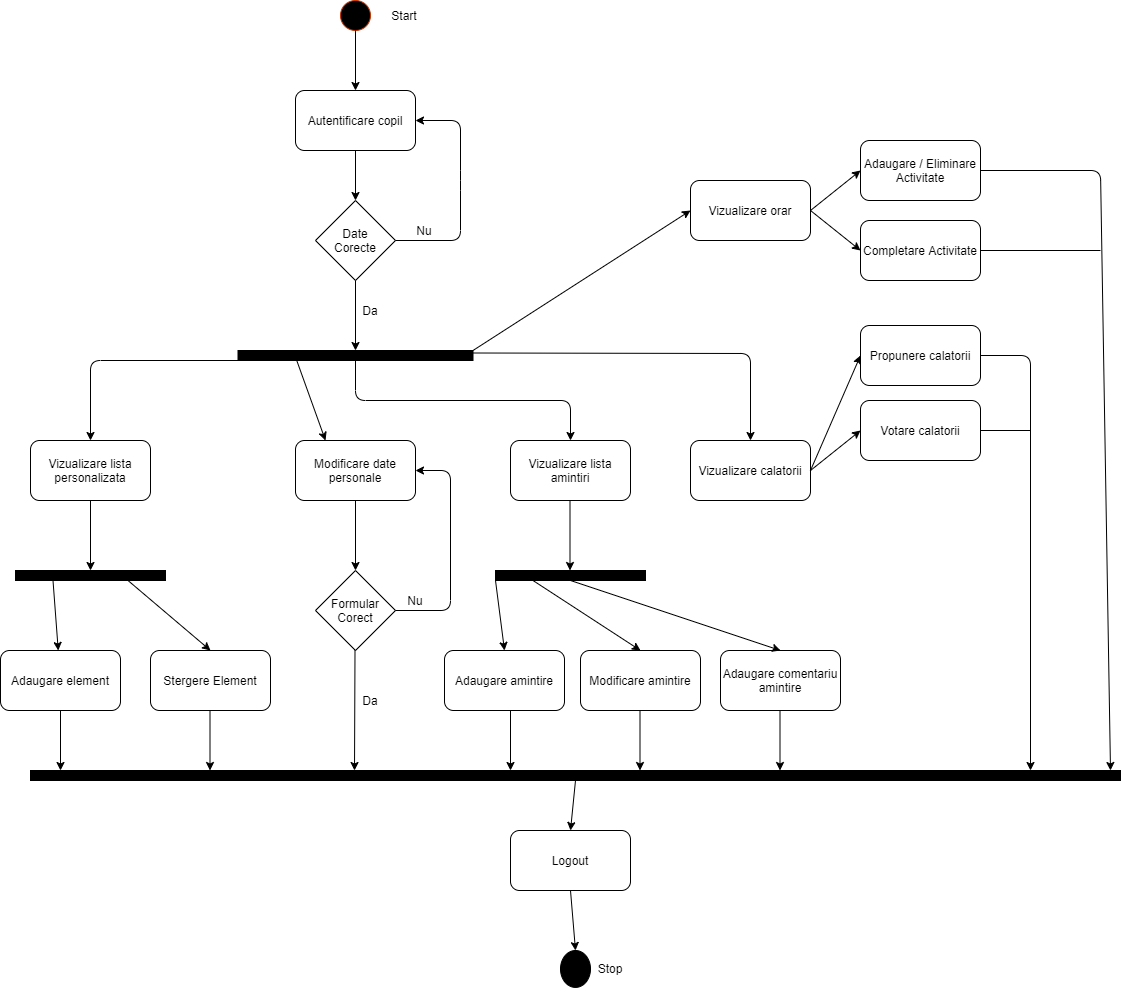

The diagram above was exported from draw.io. Its source (the exported page's mxGraphModel, read from the mxfile embedded in the PNG):
<mxGraphModel dx="1422" dy="762" grid="1" gridSize="10" guides="1" tooltips="1" connect="1" arrows="1" fold="1" page="1" pageScale="1" pageWidth="827" pageHeight="1169" math="0" shadow="0">
  <root>
    <mxCell id="0" />
    <mxCell id="1" parent="0" />
    <mxCell id="j-xib1Wloh649Rb_jxd0-1" value="" style="ellipse;whiteSpace=wrap;html=1;aspect=fixed;strokeColor=#C73500;fontColor=#ffffff;fillColor=#000000;" vertex="1" parent="1">
      <mxGeometry x="350" y="30" width="30" height="30" as="geometry" />
    </mxCell>
    <mxCell id="j-xib1Wloh649Rb_jxd0-2" value="Autentificare copil" style="rounded=1;whiteSpace=wrap;html=1;fillColor=#FFFFFF;" vertex="1" parent="1">
      <mxGeometry x="305" y="120" width="120" height="60" as="geometry" />
    </mxCell>
    <mxCell id="j-xib1Wloh649Rb_jxd0-3" value="" style="endArrow=classic;html=1;entryX=0.5;entryY=0;entryDx=0;entryDy=0;" edge="1" parent="1" source="j-xib1Wloh649Rb_jxd0-1" target="j-xib1Wloh649Rb_jxd0-2">
      <mxGeometry width="50" height="50" relative="1" as="geometry">
        <mxPoint x="220" y="170" as="sourcePoint" />
        <mxPoint x="270" y="120" as="targetPoint" />
      </mxGeometry>
    </mxCell>
    <mxCell id="j-xib1Wloh649Rb_jxd0-4" value="Date&lt;br&gt;Corecte" style="rhombus;whiteSpace=wrap;html=1;fillColor=#FFFFFF;" vertex="1" parent="1">
      <mxGeometry x="325" y="230" width="80" height="80" as="geometry" />
    </mxCell>
    <mxCell id="j-xib1Wloh649Rb_jxd0-5" value="" style="endArrow=classic;html=1;entryX=0.5;entryY=0;entryDx=0;entryDy=0;exitX=0.5;exitY=1;exitDx=0;exitDy=0;" edge="1" parent="1" source="j-xib1Wloh649Rb_jxd0-2" target="j-xib1Wloh649Rb_jxd0-4">
      <mxGeometry width="50" height="50" relative="1" as="geometry">
        <mxPoint x="120" y="290" as="sourcePoint" />
        <mxPoint x="170" y="240" as="targetPoint" />
      </mxGeometry>
    </mxCell>
    <mxCell id="j-xib1Wloh649Rb_jxd0-6" value="" style="endArrow=classic;html=1;exitX=1;exitY=0.5;exitDx=0;exitDy=0;entryX=1;entryY=0.5;entryDx=0;entryDy=0;" edge="1" parent="1" source="j-xib1Wloh649Rb_jxd0-4" target="j-xib1Wloh649Rb_jxd0-2">
      <mxGeometry width="50" height="50" relative="1" as="geometry">
        <mxPoint x="440" y="300" as="sourcePoint" />
        <mxPoint x="490" y="250" as="targetPoint" />
        <Array as="points">
          <mxPoint x="470" y="270" />
          <mxPoint x="470" y="210" />
          <mxPoint x="470" y="150" />
        </Array>
      </mxGeometry>
    </mxCell>
    <mxCell id="j-xib1Wloh649Rb_jxd0-7" value="Nu" style="text;html=1;strokeColor=none;fillColor=none;align=center;verticalAlign=middle;whiteSpace=wrap;rounded=0;" vertex="1" parent="1">
      <mxGeometry x="414" y="250" width="40" height="20" as="geometry" />
    </mxCell>
    <mxCell id="j-xib1Wloh649Rb_jxd0-9" value="" style="rounded=0;whiteSpace=wrap;html=1;fillColor=#000000;" vertex="1" parent="1">
      <mxGeometry x="247.5" y="380" width="235" height="10" as="geometry" />
    </mxCell>
    <mxCell id="j-xib1Wloh649Rb_jxd0-10" value="" style="endArrow=classic;html=1;exitX=0.5;exitY=1;exitDx=0;exitDy=0;entryX=0.5;entryY=0;entryDx=0;entryDy=0;" edge="1" parent="1" source="j-xib1Wloh649Rb_jxd0-4" target="j-xib1Wloh649Rb_jxd0-9">
      <mxGeometry width="50" height="50" relative="1" as="geometry">
        <mxPoint x="350" y="370" as="sourcePoint" />
        <mxPoint x="400" y="320" as="targetPoint" />
      </mxGeometry>
    </mxCell>
    <mxCell id="j-xib1Wloh649Rb_jxd0-11" value="Vizualizare lista&lt;br&gt;personalizata" style="rounded=1;whiteSpace=wrap;html=1;fillColor=#FFFFFF;" vertex="1" parent="1">
      <mxGeometry x="40" y="470" width="120" height="60" as="geometry" />
    </mxCell>
    <mxCell id="j-xib1Wloh649Rb_jxd0-12" value="" style="endArrow=classic;html=1;entryX=0.5;entryY=0;entryDx=0;entryDy=0;exitX=0.083;exitY=1;exitDx=0;exitDy=0;exitPerimeter=0;" edge="1" parent="1" source="j-xib1Wloh649Rb_jxd0-9" target="j-xib1Wloh649Rb_jxd0-11">
      <mxGeometry width="50" height="50" relative="1" as="geometry">
        <mxPoint x="250" y="490" as="sourcePoint" />
        <mxPoint x="300" y="440" as="targetPoint" />
        <Array as="points">
          <mxPoint x="100" y="390" />
        </Array>
      </mxGeometry>
    </mxCell>
    <mxCell id="j-xib1Wloh649Rb_jxd0-13" value="" style="rounded=0;whiteSpace=wrap;html=1;fillColor=#000000;" vertex="1" parent="1">
      <mxGeometry x="25" y="600" width="150" height="10" as="geometry" />
    </mxCell>
    <mxCell id="j-xib1Wloh649Rb_jxd0-14" value="" style="endArrow=classic;html=1;exitX=0.5;exitY=1;exitDx=0;exitDy=0;entryX=0.5;entryY=0;entryDx=0;entryDy=0;" edge="1" parent="1" source="j-xib1Wloh649Rb_jxd0-11" target="j-xib1Wloh649Rb_jxd0-13">
      <mxGeometry width="50" height="50" relative="1" as="geometry">
        <mxPoint x="110" y="620" as="sourcePoint" />
        <mxPoint x="160" y="570" as="targetPoint" />
      </mxGeometry>
    </mxCell>
    <mxCell id="j-xib1Wloh649Rb_jxd0-15" value="Adaugare element" style="rounded=1;whiteSpace=wrap;html=1;fillColor=#FFFFFF;" vertex="1" parent="1">
      <mxGeometry x="10" y="680" width="120" height="60" as="geometry" />
    </mxCell>
    <mxCell id="j-xib1Wloh649Rb_jxd0-16" value="Stergere Element" style="rounded=1;whiteSpace=wrap;html=1;fillColor=#FFFFFF;" vertex="1" parent="1">
      <mxGeometry x="160" y="680" width="120" height="60" as="geometry" />
    </mxCell>
    <mxCell id="j-xib1Wloh649Rb_jxd0-17" value="" style="endArrow=classic;html=1;exitX=0.25;exitY=1;exitDx=0;exitDy=0;" edge="1" parent="1" source="j-xib1Wloh649Rb_jxd0-13" target="j-xib1Wloh649Rb_jxd0-15">
      <mxGeometry width="50" height="50" relative="1" as="geometry">
        <mxPoint x="160" y="670" as="sourcePoint" />
        <mxPoint x="210" y="620" as="targetPoint" />
      </mxGeometry>
    </mxCell>
    <mxCell id="j-xib1Wloh649Rb_jxd0-18" value="" style="endArrow=classic;html=1;exitX=0.75;exitY=1;exitDx=0;exitDy=0;entryX=0.5;entryY=0;entryDx=0;entryDy=0;" edge="1" parent="1" source="j-xib1Wloh649Rb_jxd0-13" target="j-xib1Wloh649Rb_jxd0-16">
      <mxGeometry width="50" height="50" relative="1" as="geometry">
        <mxPoint x="230" y="640" as="sourcePoint" />
        <mxPoint x="280" y="590" as="targetPoint" />
      </mxGeometry>
    </mxCell>
    <mxCell id="j-xib1Wloh649Rb_jxd0-19" value="Modificare date personale" style="rounded=1;whiteSpace=wrap;html=1;fillColor=#FFFFFF;" vertex="1" parent="1">
      <mxGeometry x="305" y="470" width="120" height="60" as="geometry" />
    </mxCell>
    <mxCell id="j-xib1Wloh649Rb_jxd0-20" value="" style="endArrow=classic;html=1;exitX=0.25;exitY=1;exitDx=0;exitDy=0;entryX=0.25;entryY=0;entryDx=0;entryDy=0;" edge="1" parent="1" source="j-xib1Wloh649Rb_jxd0-9" target="j-xib1Wloh649Rb_jxd0-19">
      <mxGeometry width="50" height="50" relative="1" as="geometry">
        <mxPoint x="400" y="480" as="sourcePoint" />
        <mxPoint x="450" y="430" as="targetPoint" />
      </mxGeometry>
    </mxCell>
    <mxCell id="j-xib1Wloh649Rb_jxd0-21" value="Start" style="text;html=1;strokeColor=none;fillColor=none;align=center;verticalAlign=middle;whiteSpace=wrap;rounded=0;" vertex="1" parent="1">
      <mxGeometry x="394" y="35" width="40" height="20" as="geometry" />
    </mxCell>
    <mxCell id="j-xib1Wloh649Rb_jxd0-22" value="" style="endArrow=classic;html=1;exitX=0.5;exitY=1;exitDx=0;exitDy=0;" edge="1" parent="1" source="j-xib1Wloh649Rb_jxd0-19">
      <mxGeometry width="50" height="50" relative="1" as="geometry">
        <mxPoint x="370" y="630" as="sourcePoint" />
        <mxPoint x="365" y="600" as="targetPoint" />
      </mxGeometry>
    </mxCell>
    <mxCell id="j-xib1Wloh649Rb_jxd0-23" value="Formular&lt;br&gt;Corect" style="rhombus;whiteSpace=wrap;html=1;fillColor=#FFFFFF;" vertex="1" parent="1">
      <mxGeometry x="325" y="600" width="80" height="80" as="geometry" />
    </mxCell>
    <mxCell id="j-xib1Wloh649Rb_jxd0-24" value="" style="endArrow=classic;html=1;exitX=1;exitY=0.5;exitDx=0;exitDy=0;entryX=1;entryY=0.5;entryDx=0;entryDy=0;" edge="1" parent="1" source="j-xib1Wloh649Rb_jxd0-23" target="j-xib1Wloh649Rb_jxd0-19">
      <mxGeometry width="50" height="50" relative="1" as="geometry">
        <mxPoint x="500" y="730" as="sourcePoint" />
        <mxPoint x="450" y="640" as="targetPoint" />
        <Array as="points">
          <mxPoint x="460" y="640" />
          <mxPoint x="460" y="500" />
        </Array>
      </mxGeometry>
    </mxCell>
    <mxCell id="j-xib1Wloh649Rb_jxd0-25" value="Nu" style="text;html=1;strokeColor=none;fillColor=none;align=center;verticalAlign=middle;whiteSpace=wrap;rounded=0;" vertex="1" parent="1">
      <mxGeometry x="405" y="620" width="40" height="20" as="geometry" />
    </mxCell>
    <mxCell id="j-xib1Wloh649Rb_jxd0-26" value="Da" style="text;html=1;strokeColor=none;fillColor=none;align=center;verticalAlign=middle;whiteSpace=wrap;rounded=0;" vertex="1" parent="1">
      <mxGeometry x="360" y="330" width="40" height="20" as="geometry" />
    </mxCell>
    <mxCell id="j-xib1Wloh649Rb_jxd0-27" value="" style="endArrow=classic;html=1;exitX=0.5;exitY=1;exitDx=0;exitDy=0;" edge="1" parent="1" source="j-xib1Wloh649Rb_jxd0-15">
      <mxGeometry width="50" height="50" relative="1" as="geometry">
        <mxPoint x="90" y="820" as="sourcePoint" />
        <mxPoint x="70" y="800" as="targetPoint" />
      </mxGeometry>
    </mxCell>
    <mxCell id="j-xib1Wloh649Rb_jxd0-28" value="" style="endArrow=classic;html=1;exitX=0.5;exitY=1;exitDx=0;exitDy=0;" edge="1" parent="1">
      <mxGeometry width="50" height="50" relative="1" as="geometry">
        <mxPoint x="219.5" y="740" as="sourcePoint" />
        <mxPoint x="219.5" y="800" as="targetPoint" />
      </mxGeometry>
    </mxCell>
    <mxCell id="j-xib1Wloh649Rb_jxd0-29" value="" style="endArrow=classic;html=1;exitX=0.5;exitY=1;exitDx=0;exitDy=0;" edge="1" parent="1">
      <mxGeometry width="50" height="50" relative="1" as="geometry">
        <mxPoint x="364.5" y="680" as="sourcePoint" />
        <mxPoint x="364" y="800" as="targetPoint" />
      </mxGeometry>
    </mxCell>
    <mxCell id="j-xib1Wloh649Rb_jxd0-30" value="Da" style="text;html=1;strokeColor=none;fillColor=none;align=center;verticalAlign=middle;whiteSpace=wrap;rounded=0;" vertex="1" parent="1">
      <mxGeometry x="360" y="720" width="40" height="20" as="geometry" />
    </mxCell>
    <mxCell id="j-xib1Wloh649Rb_jxd0-32" value="Vizualizare lista&lt;br&gt;amintiri" style="rounded=1;whiteSpace=wrap;html=1;fillColor=#FFFFFF;" vertex="1" parent="1">
      <mxGeometry x="520" y="470" width="120" height="60" as="geometry" />
    </mxCell>
    <mxCell id="j-xib1Wloh649Rb_jxd0-33" value="" style="endArrow=classic;html=1;exitX=0.5;exitY=1;exitDx=0;exitDy=0;entryX=0.5;entryY=0;entryDx=0;entryDy=0;" edge="1" parent="1" source="j-xib1Wloh649Rb_jxd0-9" target="j-xib1Wloh649Rb_jxd0-32">
      <mxGeometry width="50" height="50" relative="1" as="geometry">
        <mxPoint x="520" y="460" as="sourcePoint" />
        <mxPoint x="570" y="410" as="targetPoint" />
        <Array as="points">
          <mxPoint x="365" y="430" />
          <mxPoint x="580" y="430" />
        </Array>
      </mxGeometry>
    </mxCell>
    <mxCell id="j-xib1Wloh649Rb_jxd0-34" value="" style="rounded=0;whiteSpace=wrap;html=1;fillColor=#000000;" vertex="1" parent="1">
      <mxGeometry x="505" y="600" width="150" height="10" as="geometry" />
    </mxCell>
    <mxCell id="j-xib1Wloh649Rb_jxd0-35" value="" style="endArrow=classic;html=1;exitX=0.5;exitY=1;exitDx=0;exitDy=0;entryX=0.5;entryY=0;entryDx=0;entryDy=0;" edge="1" parent="1">
      <mxGeometry width="50" height="50" relative="1" as="geometry">
        <mxPoint x="579.5" y="530" as="sourcePoint" />
        <mxPoint x="579.5" y="600" as="targetPoint" />
      </mxGeometry>
    </mxCell>
    <mxCell id="j-xib1Wloh649Rb_jxd0-36" value="Adaugare amintire" style="rounded=1;whiteSpace=wrap;html=1;fillColor=#FFFFFF;" vertex="1" parent="1">
      <mxGeometry x="454" y="680" width="120" height="60" as="geometry" />
    </mxCell>
    <mxCell id="j-xib1Wloh649Rb_jxd0-37" value="Modificare amintire" style="rounded=1;whiteSpace=wrap;html=1;fillColor=#FFFFFF;" vertex="1" parent="1">
      <mxGeometry x="590" y="680" width="120" height="60" as="geometry" />
    </mxCell>
    <mxCell id="j-xib1Wloh649Rb_jxd0-38" value="Adaugare comentariu&lt;br&gt;amintire" style="rounded=1;whiteSpace=wrap;html=1;fillColor=#FFFFFF;" vertex="1" parent="1">
      <mxGeometry x="730" y="680" width="120" height="60" as="geometry" />
    </mxCell>
    <mxCell id="j-xib1Wloh649Rb_jxd0-40" value="" style="endArrow=classic;html=1;exitX=0;exitY=1;exitDx=0;exitDy=0;entryX=0.5;entryY=0;entryDx=0;entryDy=0;" edge="1" parent="1" source="j-xib1Wloh649Rb_jxd0-34" target="j-xib1Wloh649Rb_jxd0-36">
      <mxGeometry width="50" height="50" relative="1" as="geometry">
        <mxPoint x="730" y="630" as="sourcePoint" />
        <mxPoint x="780" y="580" as="targetPoint" />
      </mxGeometry>
    </mxCell>
    <mxCell id="j-xib1Wloh649Rb_jxd0-41" value="" style="endArrow=classic;html=1;exitX=0.25;exitY=1;exitDx=0;exitDy=0;entryX=0.5;entryY=0;entryDx=0;entryDy=0;" edge="1" parent="1" source="j-xib1Wloh649Rb_jxd0-34" target="j-xib1Wloh649Rb_jxd0-37">
      <mxGeometry width="50" height="50" relative="1" as="geometry">
        <mxPoint x="700" y="670" as="sourcePoint" />
        <mxPoint x="750" y="620" as="targetPoint" />
      </mxGeometry>
    </mxCell>
    <mxCell id="j-xib1Wloh649Rb_jxd0-42" value="" style="endArrow=classic;html=1;exitX=0.5;exitY=1;exitDx=0;exitDy=0;entryX=0.5;entryY=0;entryDx=0;entryDy=0;" edge="1" parent="1" source="j-xib1Wloh649Rb_jxd0-34" target="j-xib1Wloh649Rb_jxd0-38">
      <mxGeometry width="50" height="50" relative="1" as="geometry">
        <mxPoint x="720" y="640" as="sourcePoint" />
        <mxPoint x="770" y="590" as="targetPoint" />
      </mxGeometry>
    </mxCell>
    <mxCell id="j-xib1Wloh649Rb_jxd0-44" value="" style="endArrow=classic;html=1;exitX=0.5;exitY=1;exitDx=0;exitDy=0;" edge="1" parent="1">
      <mxGeometry width="50" height="50" relative="1" as="geometry">
        <mxPoint x="520" y="740" as="sourcePoint" />
        <mxPoint x="520" y="800" as="targetPoint" />
      </mxGeometry>
    </mxCell>
    <mxCell id="j-xib1Wloh649Rb_jxd0-45" value="" style="endArrow=classic;html=1;exitX=0.5;exitY=1;exitDx=0;exitDy=0;" edge="1" parent="1">
      <mxGeometry width="50" height="50" relative="1" as="geometry">
        <mxPoint x="649.5" y="740" as="sourcePoint" />
        <mxPoint x="649.5" y="800" as="targetPoint" />
      </mxGeometry>
    </mxCell>
    <mxCell id="j-xib1Wloh649Rb_jxd0-46" value="" style="endArrow=classic;html=1;exitX=0.5;exitY=1;exitDx=0;exitDy=0;" edge="1" parent="1">
      <mxGeometry width="50" height="50" relative="1" as="geometry">
        <mxPoint x="789.5" y="740" as="sourcePoint" />
        <mxPoint x="789.5" y="800" as="targetPoint" />
      </mxGeometry>
    </mxCell>
    <mxCell id="j-xib1Wloh649Rb_jxd0-48" value="Vizualizare calatorii" style="rounded=1;whiteSpace=wrap;html=1;fillColor=#FFFFFF;" vertex="1" parent="1">
      <mxGeometry x="700" y="470" width="120" height="60" as="geometry" />
    </mxCell>
    <mxCell id="j-xib1Wloh649Rb_jxd0-49" value="" style="endArrow=classic;html=1;exitX=1;exitY=0.25;exitDx=0;exitDy=0;entryX=0.5;entryY=0;entryDx=0;entryDy=0;" edge="1" parent="1" source="j-xib1Wloh649Rb_jxd0-9" target="j-xib1Wloh649Rb_jxd0-48">
      <mxGeometry width="50" height="50" relative="1" as="geometry">
        <mxPoint x="560" y="400" as="sourcePoint" />
        <mxPoint x="760" y="383" as="targetPoint" />
        <Array as="points">
          <mxPoint x="760" y="383" />
        </Array>
      </mxGeometry>
    </mxCell>
    <mxCell id="j-xib1Wloh649Rb_jxd0-50" value="Propunere calatorii" style="rounded=1;whiteSpace=wrap;html=1;fillColor=#FFFFFF;" vertex="1" parent="1">
      <mxGeometry x="870" y="355" width="120" height="60" as="geometry" />
    </mxCell>
    <mxCell id="j-xib1Wloh649Rb_jxd0-51" value="Votare calatorii" style="rounded=1;whiteSpace=wrap;html=1;fillColor=#FFFFFF;" vertex="1" parent="1">
      <mxGeometry x="870" y="430" width="120" height="60" as="geometry" />
    </mxCell>
    <mxCell id="j-xib1Wloh649Rb_jxd0-53" value="" style="endArrow=classic;html=1;entryX=0;entryY=0.5;entryDx=0;entryDy=0;exitX=1;exitY=0.5;exitDx=0;exitDy=0;" edge="1" parent="1" source="j-xib1Wloh649Rb_jxd0-48" target="j-xib1Wloh649Rb_jxd0-50">
      <mxGeometry width="50" height="50" relative="1" as="geometry">
        <mxPoint x="800" y="420" as="sourcePoint" />
        <mxPoint x="850" y="370" as="targetPoint" />
      </mxGeometry>
    </mxCell>
    <mxCell id="j-xib1Wloh649Rb_jxd0-54" value="" style="endArrow=classic;html=1;entryX=0;entryY=0.5;entryDx=0;entryDy=0;" edge="1" parent="1" target="j-xib1Wloh649Rb_jxd0-51">
      <mxGeometry width="50" height="50" relative="1" as="geometry">
        <mxPoint x="820" y="500" as="sourcePoint" />
        <mxPoint x="830" y="550" as="targetPoint" />
      </mxGeometry>
    </mxCell>
    <mxCell id="j-xib1Wloh649Rb_jxd0-56" value="" style="endArrow=classic;html=1;exitX=1;exitY=0.5;exitDx=0;exitDy=0;" edge="1" parent="1" source="j-xib1Wloh649Rb_jxd0-50">
      <mxGeometry width="50" height="50" relative="1" as="geometry">
        <mxPoint x="1030" y="420" as="sourcePoint" />
        <mxPoint x="1040" y="800" as="targetPoint" />
        <Array as="points">
          <mxPoint x="1040" y="385" />
        </Array>
      </mxGeometry>
    </mxCell>
    <mxCell id="j-xib1Wloh649Rb_jxd0-57" value="" style="endArrow=none;html=1;exitX=1;exitY=0.5;exitDx=0;exitDy=0;" edge="1" parent="1" source="j-xib1Wloh649Rb_jxd0-51">
      <mxGeometry width="50" height="50" relative="1" as="geometry">
        <mxPoint x="1080" y="500" as="sourcePoint" />
        <mxPoint x="1040" y="460" as="targetPoint" />
      </mxGeometry>
    </mxCell>
    <mxCell id="j-xib1Wloh649Rb_jxd0-59" value="Vizualizare orar" style="rounded=1;whiteSpace=wrap;html=1;fillColor=#FFFFFF;" vertex="1" parent="1">
      <mxGeometry x="700" y="210" width="120" height="60" as="geometry" />
    </mxCell>
    <mxCell id="j-xib1Wloh649Rb_jxd0-60" value="Adaugare / Eliminare&lt;br&gt;Activitate" style="rounded=1;whiteSpace=wrap;html=1;fillColor=#FFFFFF;" vertex="1" parent="1">
      <mxGeometry x="870" y="170" width="120" height="60" as="geometry" />
    </mxCell>
    <mxCell id="j-xib1Wloh649Rb_jxd0-61" value="Completare Activitate" style="rounded=1;whiteSpace=wrap;html=1;fillColor=#FFFFFF;" vertex="1" parent="1">
      <mxGeometry x="870" y="250" width="120" height="60" as="geometry" />
    </mxCell>
    <mxCell id="j-xib1Wloh649Rb_jxd0-62" value="" style="endArrow=classic;html=1;exitX=1;exitY=0.5;exitDx=0;exitDy=0;entryX=0;entryY=0.5;entryDx=0;entryDy=0;" edge="1" parent="1" source="j-xib1Wloh649Rb_jxd0-59" target="j-xib1Wloh649Rb_jxd0-60">
      <mxGeometry width="50" height="50" relative="1" as="geometry">
        <mxPoint x="780" y="360" as="sourcePoint" />
        <mxPoint x="830" y="310" as="targetPoint" />
      </mxGeometry>
    </mxCell>
    <mxCell id="j-xib1Wloh649Rb_jxd0-63" value="" style="endArrow=classic;html=1;entryX=0;entryY=0.5;entryDx=0;entryDy=0;" edge="1" parent="1" target="j-xib1Wloh649Rb_jxd0-61">
      <mxGeometry width="50" height="50" relative="1" as="geometry">
        <mxPoint x="820" y="240" as="sourcePoint" />
        <mxPoint x="840" y="320" as="targetPoint" />
      </mxGeometry>
    </mxCell>
    <mxCell id="j-xib1Wloh649Rb_jxd0-64" value="" style="endArrow=classic;html=1;entryX=0;entryY=0.5;entryDx=0;entryDy=0;exitX=1;exitY=0;exitDx=0;exitDy=0;" edge="1" parent="1" source="j-xib1Wloh649Rb_jxd0-9" target="j-xib1Wloh649Rb_jxd0-59">
      <mxGeometry width="50" height="50" relative="1" as="geometry">
        <mxPoint x="610" y="320" as="sourcePoint" />
        <mxPoint x="660" y="270" as="targetPoint" />
      </mxGeometry>
    </mxCell>
    <mxCell id="j-xib1Wloh649Rb_jxd0-65" value="" style="endArrow=classic;html=1;exitX=1;exitY=0.5;exitDx=0;exitDy=0;" edge="1" parent="1" source="j-xib1Wloh649Rb_jxd0-60">
      <mxGeometry width="50" height="50" relative="1" as="geometry">
        <mxPoint x="1110" y="380" as="sourcePoint" />
        <mxPoint x="1120" y="800" as="targetPoint" />
        <Array as="points">
          <mxPoint x="1110" y="200" />
        </Array>
      </mxGeometry>
    </mxCell>
    <mxCell id="j-xib1Wloh649Rb_jxd0-66" value="" style="endArrow=none;html=1;exitX=1;exitY=0.5;exitDx=0;exitDy=0;" edge="1" parent="1" source="j-xib1Wloh649Rb_jxd0-61">
      <mxGeometry width="50" height="50" relative="1" as="geometry">
        <mxPoint x="1030" y="310" as="sourcePoint" />
        <mxPoint x="1110" y="280" as="targetPoint" />
      </mxGeometry>
    </mxCell>
    <mxCell id="j-xib1Wloh649Rb_jxd0-67" value="" style="rounded=0;whiteSpace=wrap;html=1;fillColor=#000000;" vertex="1" parent="1">
      <mxGeometry x="40" y="800" width="1090" height="10" as="geometry" />
    </mxCell>
    <mxCell id="j-xib1Wloh649Rb_jxd0-68" value="Logout" style="rounded=1;whiteSpace=wrap;html=1;fillColor=#FFFFFF;" vertex="1" parent="1">
      <mxGeometry x="520" y="860" width="120" height="60" as="geometry" />
    </mxCell>
    <mxCell id="j-xib1Wloh649Rb_jxd0-69" value="" style="endArrow=classic;html=1;exitX=0.5;exitY=1;exitDx=0;exitDy=0;entryX=0.5;entryY=0;entryDx=0;entryDy=0;" edge="1" parent="1" source="j-xib1Wloh649Rb_jxd0-67" target="j-xib1Wloh649Rb_jxd0-68">
      <mxGeometry width="50" height="50" relative="1" as="geometry">
        <mxPoint x="500" y="1010" as="sourcePoint" />
        <mxPoint x="587" y="840" as="targetPoint" />
      </mxGeometry>
    </mxCell>
    <mxCell id="j-xib1Wloh649Rb_jxd0-70" value="" style="ellipse;whiteSpace=wrap;html=1;fillColor=#000000;" vertex="1" parent="1">
      <mxGeometry x="570" y="980" width="30" height="36.92" as="geometry" />
    </mxCell>
    <mxCell id="j-xib1Wloh649Rb_jxd0-71" value="" style="endArrow=classic;html=1;exitX=0.5;exitY=1;exitDx=0;exitDy=0;entryX=0.5;entryY=0;entryDx=0;entryDy=0;" edge="1" parent="1" source="j-xib1Wloh649Rb_jxd0-68" target="j-xib1Wloh649Rb_jxd0-70">
      <mxGeometry width="50" height="50" relative="1" as="geometry">
        <mxPoint x="390" y="980" as="sourcePoint" />
        <mxPoint x="440" y="930" as="targetPoint" />
      </mxGeometry>
    </mxCell>
    <mxCell id="j-xib1Wloh649Rb_jxd0-72" value="Stop" style="text;html=1;strokeColor=none;fillColor=none;align=center;verticalAlign=middle;whiteSpace=wrap;rounded=0;" vertex="1" parent="1">
      <mxGeometry x="600" y="988.46" width="40" height="20" as="geometry" />
    </mxCell>
  </root>
</mxGraphModel>